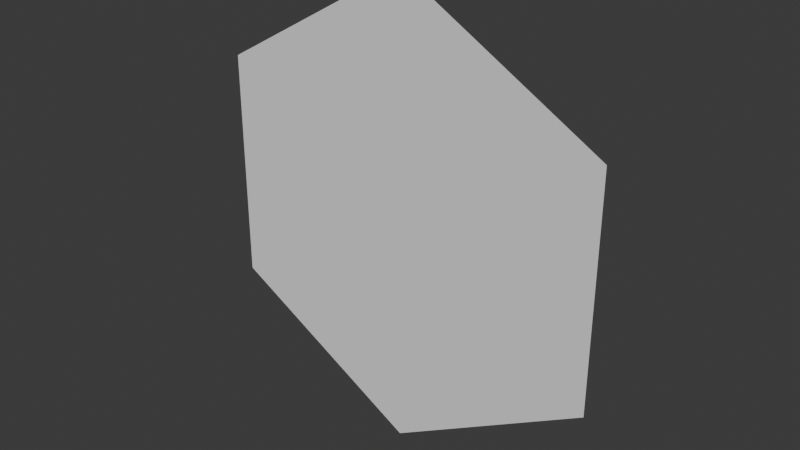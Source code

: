 # Source: HexagonMesh.blend  (saved by Blender 4.0.36; exported with 4.5.12 LTS)
import bpy
from mathutils import Matrix  # noqa: F401  (used for matrix-valued properties, if any)

bpy.ops.wm.read_factory_settings(use_empty=True)
scene = bpy.context.scene
scene.name = 'Scene'

# ---- collections
col_collection = bpy.data.collections.new('Collection'); scene.collection.children.link(col_collection)

# ---- world
world_world = bpy.data.worlds.new('World'); scene.world = world_world
world_world.use_nodes = True; world_world.node_tree.nodes.clear()
_N = world_world.node_tree.nodes; _L = world_world.node_tree.links
n0 = _N.new('ShaderNodeOutputWorld'); n0.name = 'World Output'; n0.location = (300, 300)
n1 = _N.new('ShaderNodeBackground'); n1.name = 'Background'; n1.location = (10, 300)
n1.inputs[0].default_value = (0.05088, 0.05088, 0.05088, 1.0)
_L.new(n1.outputs[0], n0.inputs[0])
n0.is_active_output = True
world_world.color = (0.05088, 0.05088, 0.05088)
world_world.use_sun_shadow = False
world_world.sun_shadow_jitter_overblur = 0.0

# ---- meshes
me_circle = bpy.data.meshes.new('Circle')
me_circle.from_pydata([(0.0, 0.0, 0.0), (0.0, 0.0, -2.75), (-2.382, 0.0, -1.375), (-2.382, 0.0, 1.375), (0.0, 0.0, 2.75), (2.382, 0.0, 1.375), (2.382, 0.0, -1.375)], [], [(0, 1, 2), (0, 2, 3), (0, 3, 4), (0, 4, 5), (0, 5, 6), (0, 6, 1)])
_uv = me_circle.uv_layers.new(name='UVMap')
_uv.uv.foreach_set('vector', [0.5, 0.5, 0.5, 1.0, 0.06699, 0.75, 0.5, 0.5, 0.06699, 0.75, 0.06699, 0.25, 0.5, 0.5, 0.06699, 0.25, 0.5, 0.0, 0.5, 0.5, 0.5, 0.0, 0.933, 0.25, 0.5, 0.5, 0.933, 0.25, 0.933, 0.75, 0.5, 0.5, 0.933, 0.75, 0.5, 1.0])
me_circle.update()

# ---- objects
ob_circle = bpy.data.objects.new('Circle', me_circle)

# ---- transforms, parenting, visibility, modifiers, constraints
ob_circle.location = (0.0, 0.0, 0.0)

# ---- collection membership
col_collection.objects.link(ob_circle)

# ---- scene / render settings (as saved in the file)
scene.frame_start = 1; scene.frame_end = 250; scene.frame_set(1)
scene.render.engine = 'BLENDER_EEVEE_NEXT'
scene.cycles.sampling_pattern = 'TABULATED_SOBOL'
bpy.context.view_layer.update()

# ---- added for rendering (the .blend has no active camera and no usable light): camera, sun
cam_auto = bpy.data.cameras.new('AutoCamera')
cam_auto.lens = 50.0
cam_auto.sensor_width = 36.0
cam_auto.clip_end = 1000.0
ob_auto_camera = bpy.data.objects.new('AutoCamera', cam_auto)
scene.collection.objects.link(ob_auto_camera)
ob_auto_camera.location = (6.73176, -8.07812, 5.38541)
ob_auto_camera.rotation_euler = (1.09748, -7.21219e-08, 0.694738)
scene.camera = ob_auto_camera
light_auto_sun = bpy.data.lights.new('AutoSun', 'SUN')
light_auto_sun.energy = 3.0
light_auto_sun.angle = 0.0523599
ob_auto_sun = bpy.data.objects.new('AutoSun', light_auto_sun)
scene.collection.objects.link(ob_auto_sun)
ob_auto_sun.rotation_euler = (0.872665, 0.174533, 0.523599)
bpy.context.view_layer.update()
